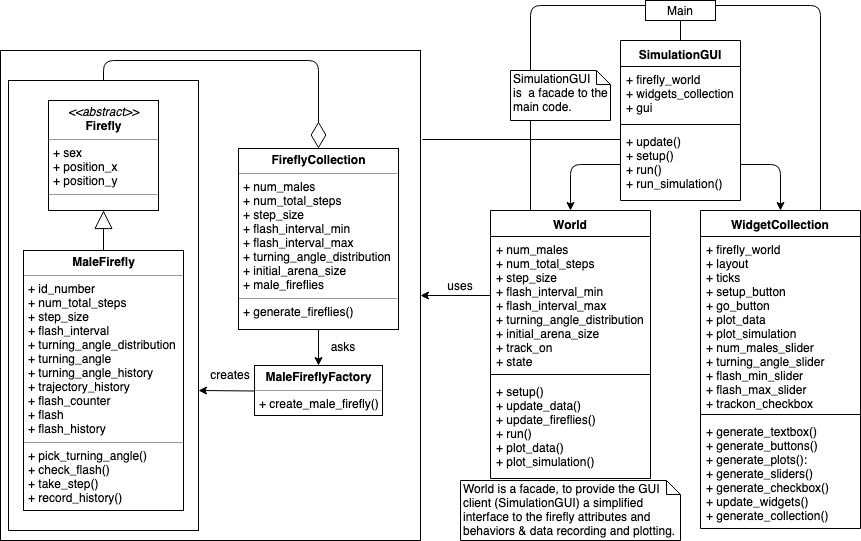

The diagram above was exported from draw.io. Its source (the exported page's mxGraphModel, read from the mxfile embedded in the PNG):
<mxGraphModel dx="963" dy="682" grid="1" gridSize="10" guides="1" tooltips="1" connect="1" arrows="1" fold="1" page="1" pageScale="1" pageWidth="850" pageHeight="1100" math="0" shadow="0">
  <root>
    <mxCell id="0" />
    <mxCell id="1" parent="0" />
    <mxCell id="e2ulK07j3skgiGaFqfsN-7" value="" style="rounded=0;whiteSpace=wrap;html=1;" vertex="1" parent="1">
      <mxGeometry x="210" y="130" width="420" height="490" as="geometry" />
    </mxCell>
    <mxCell id="yc3I0v84M25GIKi3OVc6-11" value="" style="rounded=0;whiteSpace=wrap;html=1;" parent="1" vertex="1">
      <mxGeometry x="218" y="160" width="190" height="450" as="geometry" />
    </mxCell>
    <mxCell id="yc3I0v84M25GIKi3OVc6-1" value="&lt;p style=&quot;margin: 0px ; margin-top: 4px ; text-align: center&quot;&gt;&lt;b&gt;MaleFirefly&lt;/b&gt;&lt;/p&gt;&lt;hr size=&quot;1&quot;&gt;&lt;p style=&quot;margin: 0px ; margin-left: 4px&quot;&gt;+ id_number&lt;/p&gt;&lt;p style=&quot;margin: 0px ; margin-left: 4px&quot;&gt;+&amp;nbsp;num_total_steps&lt;/p&gt;&lt;p style=&quot;margin: 0px ; margin-left: 4px&quot;&gt;+&amp;nbsp;step_size&lt;/p&gt;&lt;p style=&quot;margin: 0px ; margin-left: 4px&quot;&gt;+&amp;nbsp;flash_interval&lt;/p&gt;&lt;p style=&quot;margin: 0px ; margin-left: 4px&quot;&gt;+&amp;nbsp;turning_angle_distribution&lt;/p&gt;&lt;p style=&quot;margin: 0px ; margin-left: 4px&quot;&gt;+&amp;nbsp;turning_angle&lt;/p&gt;&lt;p style=&quot;margin: 0px ; margin-left: 4px&quot;&gt;+&amp;nbsp;turning_angle_history&lt;/p&gt;&lt;p style=&quot;margin: 0px ; margin-left: 4px&quot;&gt;+&amp;nbsp;trajectory_history&lt;/p&gt;&lt;p style=&quot;margin: 0px ; margin-left: 4px&quot;&gt;+&amp;nbsp;flash_counter&lt;/p&gt;&lt;p style=&quot;margin: 0px ; margin-left: 4px&quot;&gt;+&amp;nbsp;flash&lt;/p&gt;&lt;p style=&quot;margin: 0px ; margin-left: 4px&quot;&gt;+&amp;nbsp;flash_history&lt;/p&gt;&lt;hr size=&quot;1&quot;&gt;&lt;p style=&quot;margin: 0px ; margin-left: 4px&quot;&gt;+ pick_turning_angle()&lt;/p&gt;&lt;p style=&quot;margin: 0px ; margin-left: 4px&quot;&gt;+&amp;nbsp;check_flash()&lt;/p&gt;&lt;p style=&quot;margin: 0px ; margin-left: 4px&quot;&gt;+&amp;nbsp;take_step()&lt;/p&gt;&lt;p style=&quot;margin: 0px ; margin-left: 4px&quot;&gt;+&amp;nbsp;record_history()&lt;/p&gt;" style="verticalAlign=top;align=left;overflow=fill;fontSize=12;fontFamily=Helvetica;html=1;" parent="1" vertex="1">
      <mxGeometry x="233" y="330" width="160" height="260" as="geometry" />
    </mxCell>
    <mxCell id="yc3I0v84M25GIKi3OVc6-4" value="&lt;p style=&quot;margin: 0px ; margin-top: 4px ; text-align: center&quot;&gt;&lt;i&gt;&amp;lt;&amp;lt;abstract&amp;gt;&amp;gt;&lt;/i&gt;&lt;br&gt;&lt;b&gt;Firefly&lt;/b&gt;&lt;/p&gt;&lt;hr size=&quot;1&quot;&gt;&lt;p style=&quot;margin: 0px ; margin-left: 4px&quot;&gt;+ sex&lt;br&gt;+ position_x&lt;/p&gt;&lt;p style=&quot;margin: 0px ; margin-left: 4px&quot;&gt;+ position_y&lt;/p&gt;&lt;hr size=&quot;1&quot;&gt;&lt;p style=&quot;margin: 0px ; margin-left: 4px&quot;&gt;&lt;br&gt;&lt;/p&gt;" style="verticalAlign=top;align=left;overflow=fill;fontSize=12;fontFamily=Helvetica;html=1;" parent="1" vertex="1">
      <mxGeometry x="258" y="180" width="110" height="110" as="geometry" />
    </mxCell>
    <mxCell id="yc3I0v84M25GIKi3OVc6-6" value="&lt;p style=&quot;margin: 0px ; margin-top: 4px ; text-align: center&quot;&gt;&lt;b&gt;MaleFireflyFactory&lt;/b&gt;&lt;/p&gt;&lt;hr size=&quot;1&quot;&gt;&lt;p style=&quot;margin: 0px ; margin-left: 4px&quot;&gt;&lt;/p&gt;&lt;p style=&quot;margin: 0px ; margin-left: 4px&quot;&gt;+&amp;nbsp;create_male_firefly()&lt;/p&gt;" style="verticalAlign=top;align=left;overflow=fill;fontSize=12;fontFamily=Helvetica;html=1;" parent="1" vertex="1">
      <mxGeometry x="464" y="445" width="128" height="50" as="geometry" />
    </mxCell>
    <mxCell id="yc3I0v84M25GIKi3OVc6-8" value="&lt;p style=&quot;margin: 0px ; margin-top: 4px ; text-align: center&quot;&gt;&lt;b&gt;FireflyCollection&lt;/b&gt;&lt;/p&gt;&lt;hr size=&quot;1&quot;&gt;&lt;p style=&quot;margin: 0px ; margin-left: 4px&quot;&gt;+ num_males&lt;/p&gt;&lt;p style=&quot;margin: 0px ; margin-left: 4px&quot;&gt;+&amp;nbsp;num_total_steps&lt;/p&gt;&lt;p style=&quot;margin: 0px ; margin-left: 4px&quot;&gt;+&amp;nbsp;step_size&lt;/p&gt;&lt;p style=&quot;margin: 0px ; margin-left: 4px&quot;&gt;+&amp;nbsp;flash_interval_min&lt;/p&gt;&lt;p style=&quot;margin: 0px ; margin-left: 4px&quot;&gt;+&amp;nbsp;flash_interval_max&lt;/p&gt;&lt;p style=&quot;margin: 0px ; margin-left: 4px&quot;&gt;+&amp;nbsp;turning_angle_distribution&lt;/p&gt;&lt;p style=&quot;margin: 0px ; margin-left: 4px&quot;&gt;+&amp;nbsp;initial_arena_size&lt;/p&gt;&lt;p style=&quot;margin: 0px ; margin-left: 4px&quot;&gt;+&amp;nbsp;male_fireflies&lt;/p&gt;&lt;hr size=&quot;1&quot;&gt;&lt;p style=&quot;margin: 0px ; margin-left: 4px&quot;&gt;+ generate_fireflies()&lt;/p&gt;" style="verticalAlign=top;align=left;overflow=fill;fontSize=12;fontFamily=Helvetica;html=1;" parent="1" vertex="1">
      <mxGeometry x="448" y="228" width="160" height="181" as="geometry" />
    </mxCell>
    <mxCell id="yc3I0v84M25GIKi3OVc6-9" value="" style="endArrow=block;endSize=16;endFill=0;html=1;entryX=0.5;entryY=1;entryDx=0;entryDy=0;exitX=0.5;exitY=0;exitDx=0;exitDy=0;" parent="1" source="yc3I0v84M25GIKi3OVc6-1" target="yc3I0v84M25GIKi3OVc6-4" edge="1">
      <mxGeometry width="160" relative="1" as="geometry">
        <mxPoint x="230" y="620" as="sourcePoint" />
        <mxPoint x="390" y="620" as="targetPoint" />
      </mxGeometry>
    </mxCell>
    <mxCell id="yc3I0v84M25GIKi3OVc6-13" value="creates" style="text;html=1;strokeColor=none;fillColor=none;align=center;verticalAlign=middle;whiteSpace=wrap;rounded=0;" parent="1" vertex="1">
      <mxGeometry x="420" y="444" width="40" height="20" as="geometry" />
    </mxCell>
    <mxCell id="yc3I0v84M25GIKi3OVc6-15" value="asks" style="text;html=1;strokeColor=none;fillColor=none;align=center;verticalAlign=middle;whiteSpace=wrap;rounded=0;" parent="1" vertex="1">
      <mxGeometry x="531.5" y="415.5" width="40" height="20" as="geometry" />
    </mxCell>
    <mxCell id="yc3I0v84M25GIKi3OVc6-16" value="" style="endArrow=diamondThin;endFill=0;endSize=24;html=1;entryX=0.5;entryY=0;entryDx=0;entryDy=0;exitX=0.5;exitY=0;exitDx=0;exitDy=0;" parent="1" source="yc3I0v84M25GIKi3OVc6-11" target="yc3I0v84M25GIKi3OVc6-8" edge="1">
      <mxGeometry width="160" relative="1" as="geometry">
        <mxPoint x="220" y="630" as="sourcePoint" />
        <mxPoint x="380" y="630" as="targetPoint" />
        <Array as="points">
          <mxPoint x="313" y="140" />
          <mxPoint x="528" y="140" />
        </Array>
      </mxGeometry>
    </mxCell>
    <mxCell id="e2ulK07j3skgiGaFqfsN-1" value="World" style="swimlane;fontStyle=1;align=center;verticalAlign=top;childLayout=stackLayout;horizontal=1;startSize=26;horizontalStack=0;resizeParent=1;resizeParentMax=0;resizeLast=0;collapsible=1;marginBottom=0;" vertex="1" parent="1">
      <mxGeometry x="700" y="290" width="160" height="268" as="geometry" />
    </mxCell>
    <mxCell id="e2ulK07j3skgiGaFqfsN-2" value="+ num_males&#10;+ num_total_steps&#10;+ step_size&#10;+ flash_interval_min&#10;+ flash_interval_max&#10;+ turning_angle_distribution&#10;+ initial_arena_size&#10;+ track_on&#10;+ state&#10;" style="text;strokeColor=none;fillColor=none;align=left;verticalAlign=top;spacingLeft=4;spacingRight=4;overflow=hidden;rotatable=0;points=[[0,0.5],[1,0.5]];portConstraint=eastwest;" vertex="1" parent="e2ulK07j3skgiGaFqfsN-1">
      <mxGeometry y="26" width="160" height="134" as="geometry" />
    </mxCell>
    <mxCell id="e2ulK07j3skgiGaFqfsN-3" value="" style="line;strokeWidth=1;fillColor=none;align=left;verticalAlign=middle;spacingTop=-1;spacingLeft=3;spacingRight=3;rotatable=0;labelPosition=right;points=[];portConstraint=eastwest;" vertex="1" parent="e2ulK07j3skgiGaFqfsN-1">
      <mxGeometry y="160" width="160" height="8" as="geometry" />
    </mxCell>
    <mxCell id="e2ulK07j3skgiGaFqfsN-4" value="+ setup()&#10;+ update_data()&#10;+ update_fireflies()&#10;+ run()&#10;+ plot_data()&#10;+ plot_simulation()&#10;" style="text;strokeColor=none;fillColor=none;align=left;verticalAlign=top;spacingLeft=4;spacingRight=4;overflow=hidden;rotatable=0;points=[[0,0.5],[1,0.5]];portConstraint=eastwest;" vertex="1" parent="e2ulK07j3skgiGaFqfsN-1">
      <mxGeometry y="168" width="160" height="100" as="geometry" />
    </mxCell>
    <mxCell id="e2ulK07j3skgiGaFqfsN-8" value="" style="endArrow=classic;html=1;entryX=1;entryY=0.5;entryDx=0;entryDy=0;" edge="1" parent="1" target="e2ulK07j3skgiGaFqfsN-7">
      <mxGeometry width="50" height="50" relative="1" as="geometry">
        <mxPoint x="700" y="375" as="sourcePoint" />
        <mxPoint x="260" y="640" as="targetPoint" />
      </mxGeometry>
    </mxCell>
    <mxCell id="e2ulK07j3skgiGaFqfsN-9" value="uses" style="text;html=1;strokeColor=none;fillColor=none;align=center;verticalAlign=middle;whiteSpace=wrap;rounded=0;" vertex="1" parent="1">
      <mxGeometry x="650" y="355" width="40" height="20" as="geometry" />
    </mxCell>
    <mxCell id="e2ulK07j3skgiGaFqfsN-10" value="World is a f&lt;span&gt;acade, to provide the GUI client (SimulationGUI) a simplified interface to the firefly attributes and behaviors &amp;amp; data recording and plotting.&lt;/span&gt;" style="shape=note;whiteSpace=wrap;html=1;size=14;verticalAlign=top;align=left;spacingTop=-6;" vertex="1" parent="1">
      <mxGeometry x="670" y="560" width="220" height="60" as="geometry" />
    </mxCell>
    <mxCell id="e2ulK07j3skgiGaFqfsN-11" value="WidgetCollection" style="swimlane;fontStyle=1;align=center;verticalAlign=top;childLayout=stackLayout;horizontal=1;startSize=26;horizontalStack=0;resizeParent=1;resizeParentMax=0;resizeLast=0;collapsible=1;marginBottom=0;" vertex="1" parent="1">
      <mxGeometry x="910" y="290" width="160" height="318" as="geometry" />
    </mxCell>
    <mxCell id="e2ulK07j3skgiGaFqfsN-12" value="+ firefly_world&#10;+ layout&#10;+ ticks &#10;+ setup_button&#10;+ go_button&#10;+ plot_data&#10;+ plot_simulation&#10;+ num_males_slider&#10;+ turning_angle_slider&#10;+ flash_min_slider&#10;+ flash_max_slider&#10;+ trackon_checkbox&#10;" style="text;strokeColor=none;fillColor=none;align=left;verticalAlign=top;spacingLeft=4;spacingRight=4;overflow=hidden;rotatable=0;points=[[0,0.5],[1,0.5]];portConstraint=eastwest;" vertex="1" parent="e2ulK07j3skgiGaFqfsN-11">
      <mxGeometry y="26" width="160" height="174" as="geometry" />
    </mxCell>
    <mxCell id="e2ulK07j3skgiGaFqfsN-13" value="" style="line;strokeWidth=1;fillColor=none;align=left;verticalAlign=middle;spacingTop=-1;spacingLeft=3;spacingRight=3;rotatable=0;labelPosition=right;points=[];portConstraint=eastwest;" vertex="1" parent="e2ulK07j3skgiGaFqfsN-11">
      <mxGeometry y="200" width="160" height="8" as="geometry" />
    </mxCell>
    <mxCell id="e2ulK07j3skgiGaFqfsN-14" value="+ generate_textbox()&#10;+ generate_buttons()&#10;+ generate_plots():&#10;+ generate_sliders()&#10;+ generate_checkbox()&#10;+ update_widgets()&#10;+ generate_collection()&#10;" style="text;strokeColor=none;fillColor=none;align=left;verticalAlign=top;spacingLeft=4;spacingRight=4;overflow=hidden;rotatable=0;points=[[0,0.5],[1,0.5]];portConstraint=eastwest;" vertex="1" parent="e2ulK07j3skgiGaFqfsN-11">
      <mxGeometry y="208" width="160" height="110" as="geometry" />
    </mxCell>
    <mxCell id="e2ulK07j3skgiGaFqfsN-15" value="SimulationGUI" style="swimlane;fontStyle=1;align=center;verticalAlign=top;childLayout=stackLayout;horizontal=1;startSize=26;horizontalStack=0;resizeParent=1;resizeParentMax=0;resizeLast=0;collapsible=1;marginBottom=0;" vertex="1" parent="1">
      <mxGeometry x="830" y="120" width="120" height="160" as="geometry" />
    </mxCell>
    <mxCell id="e2ulK07j3skgiGaFqfsN-16" value="+ firefly_world&#10;+ widgets_collection&#10;+ gui&#10;&#10;" style="text;strokeColor=none;fillColor=none;align=left;verticalAlign=top;spacingLeft=4;spacingRight=4;overflow=hidden;rotatable=0;points=[[0,0.5],[1,0.5]];portConstraint=eastwest;" vertex="1" parent="e2ulK07j3skgiGaFqfsN-15">
      <mxGeometry y="26" width="120" height="54" as="geometry" />
    </mxCell>
    <mxCell id="e2ulK07j3skgiGaFqfsN-17" value="" style="line;strokeWidth=1;fillColor=none;align=left;verticalAlign=middle;spacingTop=-1;spacingLeft=3;spacingRight=3;rotatable=0;labelPosition=right;points=[];portConstraint=eastwest;" vertex="1" parent="e2ulK07j3skgiGaFqfsN-15">
      <mxGeometry y="80" width="120" height="8" as="geometry" />
    </mxCell>
    <mxCell id="e2ulK07j3skgiGaFqfsN-18" value="+ update()&#10;+ setup()&#10;+ run()&#10;+ run_simulation()&#10;" style="text;strokeColor=none;fillColor=none;align=left;verticalAlign=top;spacingLeft=4;spacingRight=4;overflow=hidden;rotatable=0;points=[[0,0.5],[1,0.5]];portConstraint=eastwest;" vertex="1" parent="e2ulK07j3skgiGaFqfsN-15">
      <mxGeometry y="88" width="120" height="72" as="geometry" />
    </mxCell>
    <mxCell id="e2ulK07j3skgiGaFqfsN-20" value="" style="endArrow=classic;html=1;entryX=0.5;entryY=0;entryDx=0;entryDy=0;exitX=1;exitY=0.5;exitDx=0;exitDy=0;" edge="1" parent="1" source="e2ulK07j3skgiGaFqfsN-18" target="e2ulK07j3skgiGaFqfsN-11">
      <mxGeometry width="50" height="50" relative="1" as="geometry">
        <mxPoint x="1106" y="140" as="sourcePoint" />
        <mxPoint x="1050" y="140" as="targetPoint" />
        <Array as="points">
          <mxPoint x="990" y="244" />
        </Array>
      </mxGeometry>
    </mxCell>
    <mxCell id="e2ulK07j3skgiGaFqfsN-21" value="" style="endArrow=classic;html=1;exitX=0;exitY=0.5;exitDx=0;exitDy=0;entryX=0.5;entryY=0;entryDx=0;entryDy=0;" edge="1" parent="1" source="e2ulK07j3skgiGaFqfsN-18" target="e2ulK07j3skgiGaFqfsN-1">
      <mxGeometry width="50" height="50" relative="1" as="geometry">
        <mxPoint x="784" y="213.5" as="sourcePoint" />
        <mxPoint x="784" y="255.5" as="targetPoint" />
        <Array as="points">
          <mxPoint x="780" y="244" />
        </Array>
      </mxGeometry>
    </mxCell>
    <mxCell id="e2ulK07j3skgiGaFqfsN-26" value="" style="endArrow=classic;html=1;entryX=0.5;entryY=0;entryDx=0;entryDy=0;exitX=0.5;exitY=1;exitDx=0;exitDy=0;" edge="1" parent="1" source="yc3I0v84M25GIKi3OVc6-8" target="yc3I0v84M25GIKi3OVc6-6">
      <mxGeometry width="50" height="50" relative="1" as="geometry">
        <mxPoint x="556" y="426.5" as="sourcePoint" />
        <mxPoint x="500" y="426" as="targetPoint" />
      </mxGeometry>
    </mxCell>
    <mxCell id="e2ulK07j3skgiGaFqfsN-27" value="" style="endArrow=classic;html=1;entryX=1;entryY=0.5;entryDx=0;entryDy=0;" edge="1" parent="1">
      <mxGeometry width="50" height="50" relative="1" as="geometry">
        <mxPoint x="464" y="470.5" as="sourcePoint" />
        <mxPoint x="408" y="470" as="targetPoint" />
      </mxGeometry>
    </mxCell>
    <mxCell id="e2ulK07j3skgiGaFqfsN-30" value="Main" style="html=1;" vertex="1" parent="1">
      <mxGeometry x="855" y="80" width="70" height="20" as="geometry" />
    </mxCell>
    <mxCell id="e2ulK07j3skgiGaFqfsN-31" value="" style="endArrow=none;html=1;entryX=0.5;entryY=1;entryDx=0;entryDy=0;exitX=0.5;exitY=0;exitDx=0;exitDy=0;" edge="1" parent="1" source="e2ulK07j3skgiGaFqfsN-15" target="e2ulK07j3skgiGaFqfsN-30">
      <mxGeometry width="50" height="50" relative="1" as="geometry">
        <mxPoint x="210" y="690" as="sourcePoint" />
        <mxPoint x="260" y="640" as="targetPoint" />
      </mxGeometry>
    </mxCell>
    <mxCell id="e2ulK07j3skgiGaFqfsN-35" value="" style="endArrow=none;html=1;entryX=0;entryY=0.25;entryDx=0;entryDy=0;exitX=0.25;exitY=0;exitDx=0;exitDy=0;" edge="1" parent="1" source="e2ulK07j3skgiGaFqfsN-1" target="e2ulK07j3skgiGaFqfsN-30">
      <mxGeometry width="50" height="50" relative="1" as="geometry">
        <mxPoint x="210" y="690" as="sourcePoint" />
        <mxPoint x="260" y="640" as="targetPoint" />
        <Array as="points">
          <mxPoint x="740" y="85" />
        </Array>
      </mxGeometry>
    </mxCell>
    <mxCell id="e2ulK07j3skgiGaFqfsN-29" value="SimulationGUI &lt;br&gt;is&amp;nbsp; a facade to the main code.&lt;br&gt;" style="shape=note;whiteSpace=wrap;html=1;size=14;verticalAlign=top;align=left;spacingTop=-6;" vertex="1" parent="1">
      <mxGeometry x="720" y="150" width="100" height="50" as="geometry" />
    </mxCell>
    <mxCell id="e2ulK07j3skgiGaFqfsN-36" value="" style="endArrow=none;html=1;entryX=1;entryY=0.25;entryDx=0;entryDy=0;exitX=0.75;exitY=0;exitDx=0;exitDy=0;" edge="1" parent="1" source="e2ulK07j3skgiGaFqfsN-11" target="e2ulK07j3skgiGaFqfsN-30">
      <mxGeometry width="50" height="50" relative="1" as="geometry">
        <mxPoint x="210" y="690" as="sourcePoint" />
        <mxPoint x="260" y="640" as="targetPoint" />
        <Array as="points">
          <mxPoint x="1030" y="85" />
        </Array>
      </mxGeometry>
    </mxCell>
    <mxCell id="e2ulK07j3skgiGaFqfsN-38" value="" style="endArrow=none;html=1;" edge="1" parent="1">
      <mxGeometry width="50" height="50" relative="1" as="geometry">
        <mxPoint x="632" y="219" as="sourcePoint" />
        <mxPoint x="830" y="219" as="targetPoint" />
      </mxGeometry>
    </mxCell>
  </root>
</mxGraphModel>